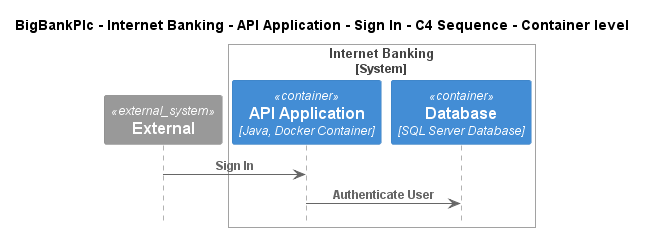

The diagram above was rendered by PlantUML. Its source (embedded in the PNG):
@startuml
!include ..\..\..\..\..\..\..\.c4s\C4_Sequence.puml

title BigBankPlc - Internet Banking - API Application - Sign In - C4 Sequence - Container level

System_Ext(C4InterFlow.SoftwareSystems.ExternalSystem, "External", "")

System_Boundary(BigBankPlc.SoftwareSystems.InternetBanking, "Internet Banking")
    Container(BigBankPlc.SoftwareSystems.InternetBanking.Containers.APIApplication, "API Application", "Java, Docker Container", "Provides Internet banking functionality via API")
    ContainerDb(BigBankPlc.SoftwareSystems.InternetBanking.Containers.Database, "Database", "SQL Server Database", "Stores user registration information, hashed auth credentials, access logs, etc.")
Boundary_End()

Rel(C4InterFlow.SoftwareSystems.ExternalSystem, BigBankPlc.SoftwareSystems.InternetBanking.Containers.APIApplication, "Sign In")
Rel(BigBankPlc.SoftwareSystems.InternetBanking.Containers.APIApplication, BigBankPlc.SoftwareSystems.InternetBanking.Containers.Database, "Authenticate User")


@enduml